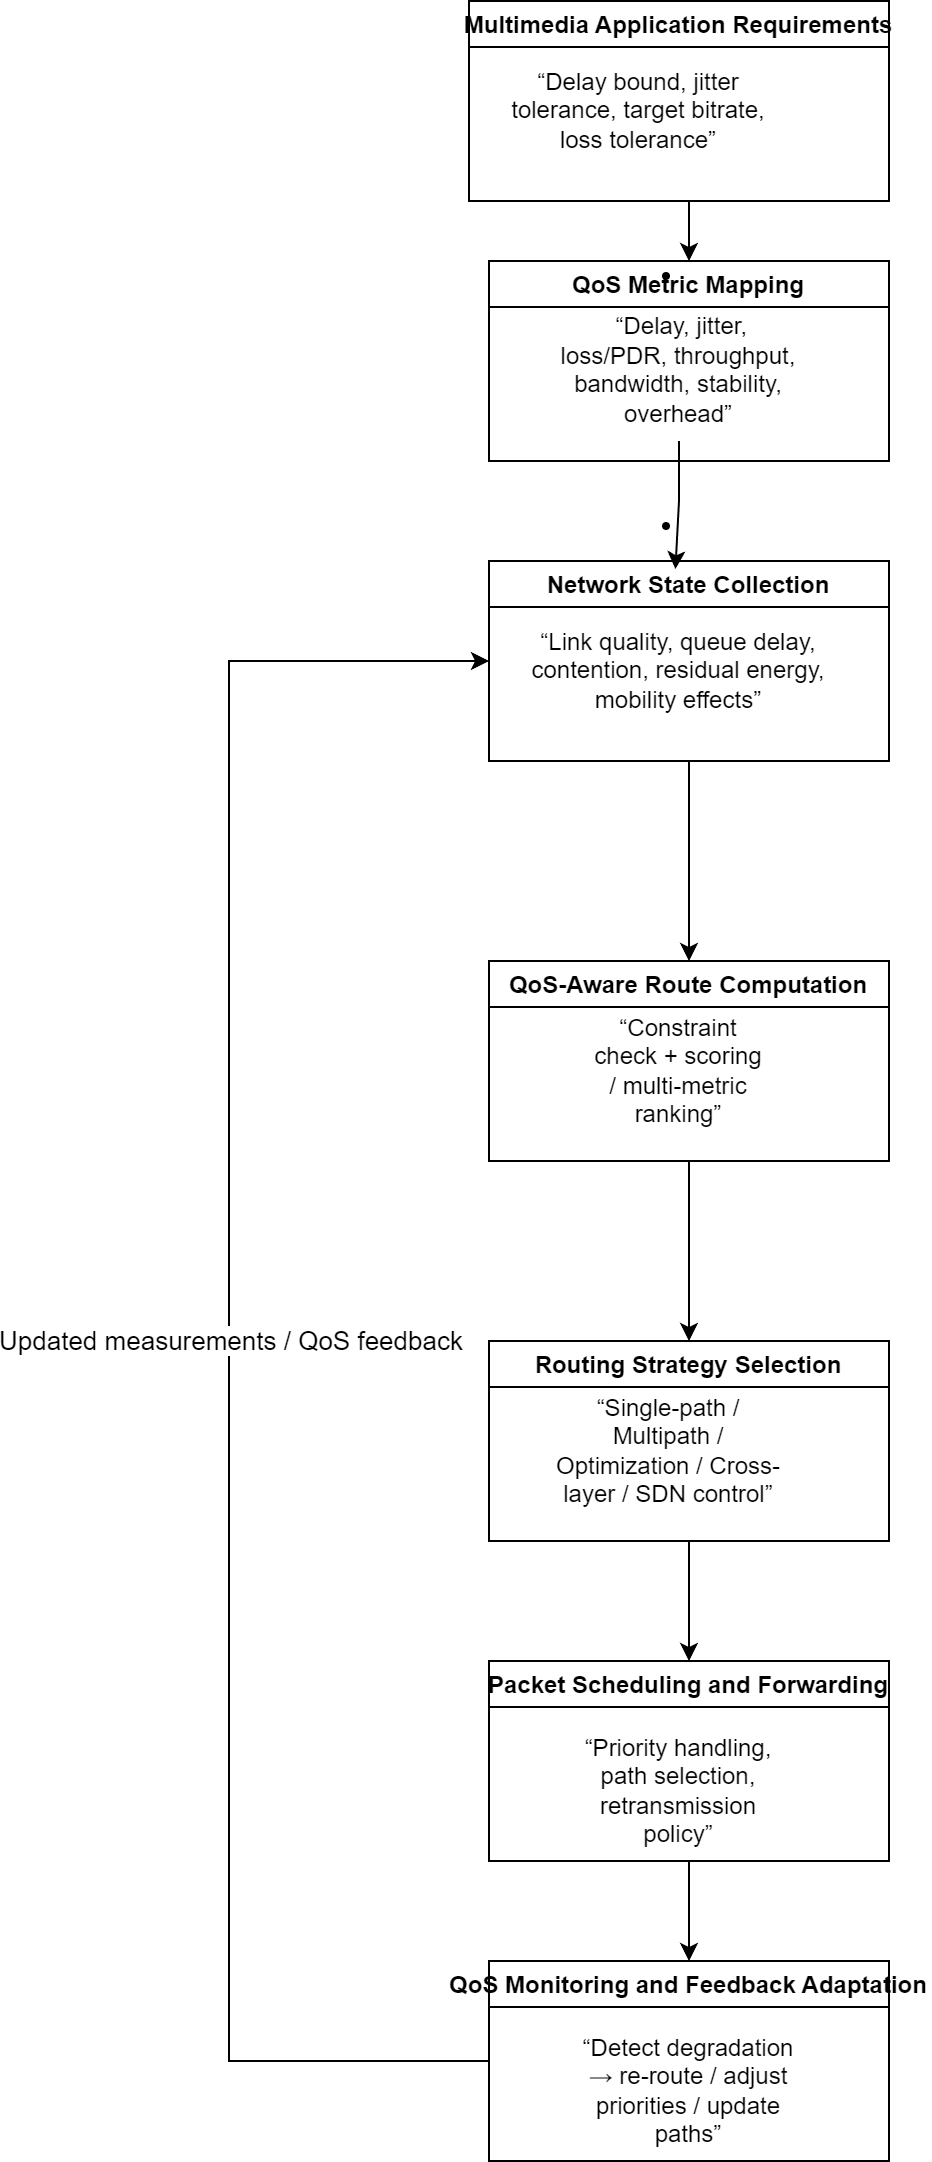

The diagram above was exported from draw.io. Its source (the exported page's mxGraphModel, read from the mxfile embedded in the PNG):
<mxGraphModel dx="893" dy="1435" grid="1" gridSize="10" guides="1" tooltips="1" connect="1" arrows="1" fold="1" page="1" pageScale="1" pageWidth="1169" pageHeight="827" math="0" shadow="0">
  <root>
    <mxCell id="0" />
    <mxCell id="1" parent="0" />
    <mxCell id="3TCqqRUmDVdT8q4v04vC-16" edge="1" parent="1" source="3TCqqRUmDVdT8q4v04vC-1" style="edgeStyle=orthogonalEdgeStyle;rounded=0;orthogonalLoop=1;jettySize=auto;html=1;exitX=0.5;exitY=1;exitDx=0;exitDy=0;entryX=0.5;entryY=0;entryDx=0;entryDy=0;" target="3TCqqRUmDVdT8q4v04vC-2">
      <mxGeometry relative="1" as="geometry" />
    </mxCell>
    <mxCell id="3TCqqRUmDVdT8q4v04vC-1" parent="1" style="swimlane;" value="Multimedia Application Requirements" vertex="1">
      <mxGeometry height="100" width="210" x="430" y="20" as="geometry" />
    </mxCell>
    <mxCell id="3TCqqRUmDVdT8q4v04vC-8" parent="3TCqqRUmDVdT8q4v04vC-1" style="text;html=1;whiteSpace=wrap;strokeColor=none;fillColor=none;align=center;verticalAlign=middle;rounded=0;" value="“Delay bound, jitter tolerance, target bitrate, loss tolerance”" vertex="1">
      <mxGeometry height="30" width="130" x="20" y="40" as="geometry" />
    </mxCell>
    <mxCell id="3TCqqRUmDVdT8q4v04vC-2" parent="1" style="swimlane;" value="QoS Metric Mapping" vertex="1">
      <mxGeometry height="100" width="200" x="440" y="150" as="geometry" />
    </mxCell>
    <mxCell id="3TCqqRUmDVdT8q4v04vC-10" parent="3TCqqRUmDVdT8q4v04vC-2" style="text;html=1;whiteSpace=wrap;strokeColor=none;fillColor=none;align=center;verticalAlign=middle;rounded=0;" value="&lt;li data-start=&quot;789&quot; data-end=&quot;894&quot;&gt;&lt;p data-start=&quot;792&quot; data-end=&quot;894&quot;&gt;&amp;nbsp;“Delay, jitter, loss/PDR, throughput, bandwidth, stability, overhead”&lt;/p&gt;&lt;br/&gt;&lt;/li&gt;&lt;br/&gt;&lt;li data-start=&quot;896&quot; data-end=&quot;1012&quot;&gt;&lt;br/&gt;&lt;p data-start=&quot;899&quot; data-end=&quot;1012&quot;&gt;&lt;/p&gt;&lt;/li&gt;" vertex="1">
      <mxGeometry height="30" width="120" x="35" y="60" as="geometry" />
    </mxCell>
    <mxCell id="3TCqqRUmDVdT8q4v04vC-18" edge="1" parent="1" source="3TCqqRUmDVdT8q4v04vC-3" style="edgeStyle=orthogonalEdgeStyle;rounded=0;orthogonalLoop=1;jettySize=auto;html=1;exitX=0.5;exitY=1;exitDx=0;exitDy=0;" target="3TCqqRUmDVdT8q4v04vC-4">
      <mxGeometry relative="1" as="geometry" />
    </mxCell>
    <mxCell id="3TCqqRUmDVdT8q4v04vC-3" parent="1" style="swimlane;" value="Network State Collection" vertex="1">
      <mxGeometry height="100" width="200" x="440" y="300" as="geometry" />
    </mxCell>
    <mxCell id="3TCqqRUmDVdT8q4v04vC-11" parent="3TCqqRUmDVdT8q4v04vC-3" style="text;html=1;whiteSpace=wrap;strokeColor=none;fillColor=none;align=center;verticalAlign=middle;rounded=0;" value="“Link quality, queue delay, contention, residual energy, mobility effects”" vertex="1">
      <mxGeometry height="30" width="160" x="15" y="40" as="geometry" />
    </mxCell>
    <mxCell id="3TCqqRUmDVdT8q4v04vC-19" edge="1" parent="1" source="3TCqqRUmDVdT8q4v04vC-4" style="edgeStyle=orthogonalEdgeStyle;rounded=0;orthogonalLoop=1;jettySize=auto;html=1;exitX=0.5;exitY=1;exitDx=0;exitDy=0;" target="3TCqqRUmDVdT8q4v04vC-5">
      <mxGeometry relative="1" as="geometry" />
    </mxCell>
    <mxCell id="3TCqqRUmDVdT8q4v04vC-4" parent="1" style="swimlane;" value="QoS-Aware Route Computation" vertex="1">
      <mxGeometry height="100" width="200" x="440" y="500" as="geometry" />
    </mxCell>
    <mxCell id="3TCqqRUmDVdT8q4v04vC-12" parent="3TCqqRUmDVdT8q4v04vC-4" style="text;html=1;whiteSpace=wrap;strokeColor=none;fillColor=none;align=center;verticalAlign=middle;rounded=0;" value="“Constraint check + scoring / multi-metric ranking”" vertex="1">
      <mxGeometry height="30" width="90" x="50" y="40" as="geometry" />
    </mxCell>
    <mxCell id="3TCqqRUmDVdT8q4v04vC-20" edge="1" parent="1" source="3TCqqRUmDVdT8q4v04vC-5" style="edgeStyle=orthogonalEdgeStyle;rounded=0;orthogonalLoop=1;jettySize=auto;html=1;exitX=0.5;exitY=1;exitDx=0;exitDy=0;entryX=0.5;entryY=0;entryDx=0;entryDy=0;" target="3TCqqRUmDVdT8q4v04vC-6">
      <mxGeometry relative="1" as="geometry" />
    </mxCell>
    <mxCell id="3TCqqRUmDVdT8q4v04vC-5" parent="1" style="swimlane;" value="Routing Strategy Selection" vertex="1">
      <mxGeometry height="100" width="200" x="440" y="690" as="geometry" />
    </mxCell>
    <mxCell id="3TCqqRUmDVdT8q4v04vC-13" parent="3TCqqRUmDVdT8q4v04vC-5" style="text;html=1;whiteSpace=wrap;strokeColor=none;fillColor=none;align=center;verticalAlign=middle;rounded=0;" value="“Single-path / Multipath / Optimization / Cross-layer / SDN control”" vertex="1">
      <mxGeometry height="30" width="120" x="30" y="40" as="geometry" />
    </mxCell>
    <mxCell id="3TCqqRUmDVdT8q4v04vC-21" edge="1" parent="1" source="3TCqqRUmDVdT8q4v04vC-6" style="edgeStyle=orthogonalEdgeStyle;rounded=0;orthogonalLoop=1;jettySize=auto;html=1;exitX=0.5;exitY=1;exitDx=0;exitDy=0;entryX=0.5;entryY=0;entryDx=0;entryDy=0;" target="3TCqqRUmDVdT8q4v04vC-7">
      <mxGeometry relative="1" as="geometry" />
    </mxCell>
    <mxCell id="3TCqqRUmDVdT8q4v04vC-6" parent="1" style="swimlane;" value="Packet Scheduling and Forwarding" vertex="1">
      <mxGeometry height="100" width="200" x="440" y="850" as="geometry" />
    </mxCell>
    <mxCell id="3TCqqRUmDVdT8q4v04vC-14" parent="3TCqqRUmDVdT8q4v04vC-6" style="text;html=1;whiteSpace=wrap;strokeColor=none;fillColor=none;align=center;verticalAlign=middle;rounded=0;" value="“Priority handling, path selection, retransmission policy”" vertex="1">
      <mxGeometry height="30" width="110" x="40" y="50" as="geometry" />
    </mxCell>
    <mxCell id="3TCqqRUmDVdT8q4v04vC-22" edge="1" parent="1" source="3TCqqRUmDVdT8q4v04vC-7" style="edgeStyle=orthogonalEdgeStyle;rounded=0;orthogonalLoop=1;jettySize=auto;html=1;exitX=0;exitY=0.5;exitDx=0;exitDy=0;entryX=0;entryY=0.5;entryDx=0;entryDy=0;" target="3TCqqRUmDVdT8q4v04vC-3">
      <mxGeometry relative="1" as="geometry">
        <Array as="points">
          <mxPoint x="310" y="1050" />
          <mxPoint x="310" y="350" />
        </Array>
      </mxGeometry>
    </mxCell>
    <mxCell id="3TCqqRUmDVdT8q4v04vC-23" connectable="0" parent="3TCqqRUmDVdT8q4v04vC-22" style="edgeLabel;html=1;align=center;verticalAlign=middle;resizable=0;points=[];fontSize=13;" value="Updated measurements / QoS feedback" vertex="1">
      <mxGeometry relative="1" x="0.0187" as="geometry">
        <mxPoint y="-1" as="offset" />
      </mxGeometry>
    </mxCell>
    <mxCell id="3TCqqRUmDVdT8q4v04vC-7" parent="1" style="swimlane;" value="QoS Monitoring and Feedback Adaptation" vertex="1">
      <mxGeometry height="100" width="200" x="440" y="1000" as="geometry" />
    </mxCell>
    <mxCell id="3TCqqRUmDVdT8q4v04vC-15" parent="3TCqqRUmDVdT8q4v04vC-7" style="text;html=1;whiteSpace=wrap;strokeColor=none;fillColor=none;align=center;verticalAlign=middle;rounded=0;" value="“Detect degradation → re-route / adjust priorities / update paths”" vertex="1">
      <mxGeometry height="30" width="110" x="45" y="50" as="geometry" />
    </mxCell>
    <mxCell id="3TCqqRUmDVdT8q4v04vC-17" edge="1" parent="1" source="3TCqqRUmDVdT8q4v04vC-10" style="edgeStyle=orthogonalEdgeStyle;rounded=0;orthogonalLoop=1;jettySize=auto;html=1;exitX=0.5;exitY=1;exitDx=0;exitDy=0;entryX=0.466;entryY=0.041;entryDx=0;entryDy=0;entryPerimeter=0;" target="3TCqqRUmDVdT8q4v04vC-3">
      <mxGeometry relative="1" as="geometry" />
    </mxCell>
  </root>
</mxGraphModel>